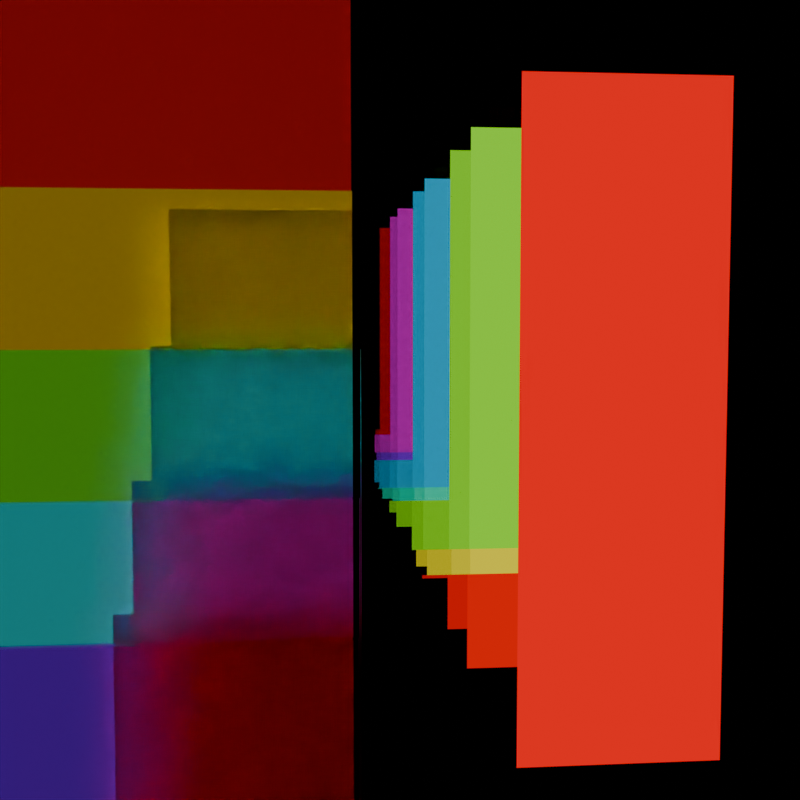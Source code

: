 # Source: light_path_transmission_depth.blend  (saved by Blender 4.3.34; exported with 4.5.12 LTS)
import bpy
from mathutils import Matrix  # noqa: F401  (used for matrix-valued properties, if any)

bpy.ops.wm.read_factory_settings(use_empty=True)
scene = bpy.context.scene
scene.name = 'Scene'

# ---- collections
col_collection = bpy.data.collections.new('Collection'); scene.collection.children.link(col_collection)

# ---- materials (node trees are filled in below, after node groups)
mat_diffuse_white = bpy.data.materials.new('Diffuse White')
mat_glass = bpy.data.materials.new('Glass')
mat_holdout = bpy.data.materials.new('Holdout')
mat_mirror = bpy.data.materials.new('Mirror')
mat_transmission_depth_emission = bpy.data.materials.new('Transmission Depth Emission')

# ---- material node trees
mat_diffuse_white.use_nodes = True; mat_diffuse_white.node_tree.nodes.clear()
_N = mat_diffuse_white.node_tree.nodes; _L = mat_diffuse_white.node_tree.links
n0 = _N.new('ShaderNodeOutputMaterial'); n0.name = 'Material Output'; n0.location = (300, 300)
n1 = _N.new('ShaderNodeBsdfDiffuse'); n1.name = 'Diffuse BSDF'; n1.location = (86, 292)
_L.new(n1.outputs[0], n0.inputs[0])
n0.is_active_output = True
mat_glass.use_nodes = True; mat_glass.node_tree.nodes.clear()
_N = mat_glass.node_tree.nodes; _L = mat_glass.node_tree.links
n0 = _N.new('ShaderNodeOutputMaterial'); n0.name = 'Material Output'; n0.location = (300, 300)
n1 = _N.new('ShaderNodeBsdfGlass'); n1.name = 'Glass BSDF'; n1.location = (38, 291)
n1.inputs[2].default_value = 1.1
_L.new(n1.outputs[0], n0.inputs[0])
n0.is_active_output = True
mat_holdout.use_nodes = True; mat_holdout.node_tree.nodes.clear()
_N = mat_holdout.node_tree.nodes; _L = mat_holdout.node_tree.links
n0 = _N.new('ShaderNodeOutputMaterial'); n0.name = 'Material Output'; n0.location = (300, 300)
n1 = _N.new('ShaderNodeHoldout'); n1.name = 'Holdout'; n1.location = (41, 272)
_L.new(n1.outputs[0], n0.inputs[0])
n0.is_active_output = True
mat_mirror.use_nodes = True; mat_mirror.node_tree.nodes.clear()
_N = mat_mirror.node_tree.nodes; _L = mat_mirror.node_tree.links
n0 = _N.new('ShaderNodeOutputMaterial'); n0.name = 'Material Output'; n0.location = (300, 300)
n1 = _N.new('ShaderNodeBsdfAnisotropic'); n1.name = 'Glossy BSDF'; n1.location = (60, 285)
n1.inputs[1].default_value = 0.0
_L.new(n1.outputs[0], n0.inputs[0])
n0.is_active_output = True
mat_transmission_depth_emission.use_nodes = True; mat_transmission_depth_emission.node_tree.nodes.clear()
_N = mat_transmission_depth_emission.node_tree.nodes; _L = mat_transmission_depth_emission.node_tree.links
n0 = _N.new('ShaderNodeOutputMaterial'); n0.name = 'Material Output'; n0.location = (460, 300)
n1 = _N.new('ShaderNodeEmission'); n1.name = 'Emission'; n1.location = (275, 282)
n2 = _N.new('ShaderNodeLightPath'); n2.name = 'Light Path'; n2.location = (-553, 364)
n3 = _N.new('ShaderNodeValToRGB'); n3.name = 'Color Ramp'; n3.location = (-191, 261)
n3.color_ramp.hue_interpolation = 'CW'
n3.color_ramp.color_mode = 'HSV'
while len(n3.color_ramp.elements) > 1: n3.color_ramp.elements.remove(n3.color_ramp.elements[-1])
n3.color_ramp.elements[0].position = 0.0; n3.color_ramp.elements[0].color = (1.0, 0.0, 0.0, 1.0)
_e = n3.color_ramp.elements.new(0.5); _e.color = (0.0, 1.0, 1.0, 1.0)
_e = n3.color_ramp.elements.new(1.0); _e.color = (1.0, 0.0, 0.0, 1.0)
n4 = _N.new('ShaderNodeMath'); n4.name = 'Math'; n4.location = (-373, 171)
n4.operation = 'DIVIDE'
n4.inputs[1].default_value = 7.0
_L.new(n1.outputs[0], n0.inputs[0])
_L.new(n3.outputs[0], n1.inputs[0])
_L.new(n4.outputs[0], n3.inputs[0])
_L.new(n2.outputs[13], n4.inputs[0])
n0.is_active_output = True

# ---- cameras
cam_camera = bpy.data.cameras.new('Camera')
cam_camera.clip_end = 100.0
cam_camera.ortho_scale = 7.314

# ---- lights
light_point = bpy.data.lights.new('Point', 'SUN')
light_point.energy = 1.0
light_point.shadow_soft_size = 0.5
light_point.use_nodes = True; light_point.node_tree.nodes.clear()
_N = light_point.node_tree.nodes; _L = light_point.node_tree.links
n0 = _N.new('ShaderNodeEmission'); n0.name = 'Emission'; n0.location = (91, 300)
n1 = _N.new('ShaderNodeOutputLight'); n1.name = 'Light Output'; n1.location = (381, 300)
n2 = _N.new('ShaderNodeLightPath'); n2.name = 'Light Path'; n2.location = (-567, 331)
n3 = _N.new('ShaderNodeValToRGB'); n3.name = 'Color Ramp'; n3.location = (-189, 219)
n3.color_ramp.hue_interpolation = 'CW'
n3.color_ramp.color_mode = 'HSV'
while len(n3.color_ramp.elements) > 1: n3.color_ramp.elements.remove(n3.color_ramp.elements[-1])
n3.color_ramp.elements[0].position = 0.0; n3.color_ramp.elements[0].color = (1.0, 0.0, 0.0, 1.0)
_e = n3.color_ramp.elements.new(0.5); _e.color = (0.0, 1.0, 1.0, 1.0)
_e = n3.color_ramp.elements.new(1.0); _e.color = (1.0, 0.0, 0.0, 1.0)
n4 = _N.new('ShaderNodeMath'); n4.name = 'Math'; n4.location = (-382, 98)
n4.operation = 'DIVIDE'
n4.inputs[1].default_value = 10.0
_L.new(n0.outputs[0], n1.inputs[0])
_L.new(n3.outputs[0], n0.inputs[0])
_L.new(n4.outputs[0], n3.inputs[0])
_L.new(n2.outputs[13], n4.inputs[0])
n1.is_active_output = True

# ---- meshes
me_plane = bpy.data.meshes.new('Plane')
me_plane.from_pydata([(-1.397, -2.173, 0.0), (-1.397, 2.173, 0.0), (0.0, -2.173, 0.0), (0.0, 2.173, 0.0)], [], [(0, 2, 3, 1)])
_uv = me_plane.uv_layers.new(name='UVMap')
_uv.uv.foreach_set('vector', [0.0, 0.0, 0.5, 0.0, 0.5, 1.0, 0.0, 1.0])
me_plane.materials.append(mat_diffuse_white)
me_plane.update()
me_cube = bpy.data.meshes.new('Cube')
me_cube.from_pydata([(-1.0, -1.0, 1.0), (-1.0, 1.0, 1.0), (-0.002, 1.0, 1.0), (-0.002, -1.0, 1.0)], [], [(2, 1, 0, 3)])
_uv = me_cube.uv_layers.new(name='UVMap')
_uv.uv.foreach_set('vector', [0.75, 0.5, 0.875, 0.5, 0.875, 0.75, 0.75, 0.75])
me_cube.materials.append(mat_glass)
me_cube.update()
me_cube_001 = bpy.data.meshes.new('Cube.001')
me_cube_001.from_pydata([(-1.0, -1.0, -1.0), (-1.0, -1.0, 1.0), (-1.0, 1.0, -1.0), (-1.0, 1.0, 1.0), (-0.002, -1.0, -1.0), (-0.002, -1.0, 1.0), (-0.002, 1.0, -1.0), (-0.002, 1.0, 1.0)], [], [(0, 1, 3, 2), (2, 3, 7, 6), (6, 7, 5, 4), (4, 5, 1, 0), (2, 6, 4, 0), (7, 3, 1, 5)])
_uv = me_cube_001.uv_layers.new(name='UVMap')
_uv.uv.foreach_set('vector', [0.375, 0.0, 0.625, 0.0, 0.625, 0.25, 0.375, 0.25, 0.375, 0.25, 0.625, 0.25, 0.625, 0.5, 0.375, 0.5, 0.375, 0.5, 0.625, 0.5, 0.625, 0.75, 0.375, 0.75, 0.375, 0.75, 0.625, 0.75, 0.625, 1.0, 0.375, 1.0, 0.125, 0.5, 0.375, 0.5, 0.375, 0.75, 0.125, 0.75, 0.625, 0.5, 0.875, 0.5, 0.875, 0.75, 0.625, 0.75])
me_cube_001.materials.append(mat_glass)
me_cube_001.update()
me_cube_002 = bpy.data.meshes.new('Cube.002')
me_cube_002.from_pydata([(-1.0, -1.0, -1.0), (-1.0, -1.0, 1.0), (-1.0, 1.0, -1.0), (-1.0, 1.0, 1.0), (-0.002, -1.0, -1.0), (-0.002, -1.0, 1.0), (-0.002, 1.0, -1.0), (-0.002, 1.0, 1.0)], [], [(0, 1, 3, 2), (2, 3, 7, 6), (6, 7, 5, 4), (4, 5, 1, 0), (2, 6, 4, 0), (7, 3, 1, 5)])
_uv = me_cube_002.uv_layers.new(name='UVMap')
_uv.uv.foreach_set('vector', [0.375, 0.0, 0.625, 0.0, 0.625, 0.25, 0.375, 0.25, 0.375, 0.25, 0.625, 0.25, 0.625, 0.5, 0.375, 0.5, 0.375, 0.5, 0.625, 0.5, 0.625, 0.75, 0.375, 0.75, 0.375, 0.75, 0.625, 0.75, 0.625, 1.0, 0.375, 1.0, 0.125, 0.5, 0.375, 0.5, 0.375, 0.75, 0.125, 0.75, 0.625, 0.5, 0.875, 0.5, 0.875, 0.75, 0.625, 0.75])
me_cube_002.materials.append(mat_glass)
me_cube_002.update()
me_cube_003 = bpy.data.meshes.new('Cube.003')
me_cube_003.from_pydata([(-1.0, -1.0, -1.0), (-1.0, -1.0, 1.0), (-1.0, 1.0, -1.0), (-1.0, 1.0, 1.0), (-0.002, -1.0, -1.0), (-0.002, -1.0, 1.0), (-0.002, 1.0, -1.0), (-0.002, 1.0, 1.0)], [], [(0, 1, 3, 2), (2, 3, 7, 6), (6, 7, 5, 4), (4, 5, 1, 0), (2, 6, 4, 0), (7, 3, 1, 5)])
_uv = me_cube_003.uv_layers.new(name='UVMap')
_uv.uv.foreach_set('vector', [0.375, 0.0, 0.625, 0.0, 0.625, 0.25, 0.375, 0.25, 0.375, 0.25, 0.625, 0.25, 0.625, 0.5, 0.375, 0.5, 0.375, 0.5, 0.625, 0.5, 0.625, 0.75, 0.375, 0.75, 0.375, 0.75, 0.625, 0.75, 0.625, 1.0, 0.375, 1.0, 0.125, 0.5, 0.375, 0.5, 0.375, 0.75, 0.125, 0.75, 0.625, 0.5, 0.875, 0.5, 0.875, 0.75, 0.625, 0.75])
me_cube_003.materials.append(mat_glass)
me_cube_003.update()
me_plane_001 = bpy.data.meshes.new('Plane.001')
me_plane_001.from_pydata([(-1.0, -1.0, 0.0), (1.0, -1.0, 0.0), (-1.0, 1.0, 0.0), (1.0, 1.0, 0.0)], [], [(0, 1, 3, 2)])
_uv = me_plane_001.uv_layers.new(name='UVMap')
_uv.uv.foreach_set('vector', [0.0, 0.0, 1.0, 0.0, 1.0, 1.0, 0.0, 1.0])
me_plane_001.materials.append(mat_holdout)
me_plane_001.update()
me_plane_002 = bpy.data.meshes.new('Plane.002')
me_plane_002.from_pydata([(1.0, -2.094, 0.0), (1.0, 2.094, 0.0), (0.0, -2.094, 0.0), (0.0, 2.094, 0.0)], [], [(2, 0, 1, 3)])
_uv = me_plane_002.uv_layers.new(name='UVMap')
_uv.uv.foreach_set('vector', [0.5, 0.0, 1.0, 0.0, 1.0, 1.0, 0.5, 1.0])
me_plane_002.materials.append(mat_mirror)
me_plane_002.update()
me_plane_003 = bpy.data.meshes.new('Plane.003')
me_plane_003.from_pydata([(1.806, -1.0, 0.0), (1.806, 1.0, 0.0), (0.0, -1.0, 0.0), (0.0, 1.0, 0.0)], [], [(2, 0, 1, 3)])
_uv = me_plane_003.uv_layers.new(name='UVMap')
_uv.uv.foreach_set('vector', [0.5, 0.0, 1.0, 0.0, 1.0, 1.0, 0.5, 1.0])
me_plane_003.materials.append(mat_mirror)
me_plane_003.update()
me_plane_004 = bpy.data.meshes.new('Plane.004')
me_plane_004.from_pydata([(-2.172, -0.4537, 0.0), (6.952, -0.4537, 0.0), (-2.172, 1.0, 0.0), (6.952, 1.0, 0.0)], [], [(0, 1, 3, 2)])
_uv = me_plane_004.uv_layers.new(name='UVMap')
_uv.uv.foreach_set('vector', [0.0, 0.0, 1.0, 0.0, 1.0, 1.0, 0.0, 1.0])
me_plane_004.materials.append(mat_glass)
me_plane_004.update()
me_plane_005 = bpy.data.meshes.new('Plane.005')
me_plane_005.from_pydata([(-1.0, -1.0, 0.0), (1.0, -1.0, 0.0), (-1.0, 1.0, 0.0), (1.0, 1.0, 0.0)], [], [(0, 1, 3, 2)])
_uv = me_plane_005.uv_layers.new(name='UVMap')
_uv.uv.foreach_set('vector', [0.0, 0.0, 1.0, 0.0, 1.0, 1.0, 0.0, 1.0])
me_plane_005.materials.append(mat_transmission_depth_emission)
me_plane_005.update()

# ---- objects
ob_camera = bpy.data.objects.new('Camera', cam_camera)
ob_ground = bpy.data.objects.new('Ground', me_plane)
ob_single_sided_glass = bpy.data.objects.new('Single Sided Glass', me_cube)
ob_transmission_depth_sun = bpy.data.objects.new('Transmission Depth Sun', light_point)
ob_glass_block_1 = bpy.data.objects.new('Glass Block 1', me_cube_001)
ob_glass_block_2 = bpy.data.objects.new('Glass Block 2', me_cube_002)
ob_glass_block_3 = bpy.data.objects.new('Glass Block 3', me_cube_003)
ob_light_blocker = bpy.data.objects.new('Light blocker', me_plane_001)
ob_mirror_1 = bpy.data.objects.new('Mirror 1', me_plane_002)
ob_mirror_2 = bpy.data.objects.new('Mirror 2', me_plane_003)
ob_glass_plane = bpy.data.objects.new('Glass Plane', me_plane_004)
ob_transmission_depth = bpy.data.objects.new('Transmission Depth', me_plane_005)

# ---- transforms, parenting, visibility, modifiers, constraints
ob_camera.location = (-0.859, 1.41, 16.92)
ob_camera.rotation_euler = (-0.06981, -0.09425, 0.0)
ob_camera.lock_rotations_4d = False
ob_camera.empty_display_type = 'ARROWS'
ob_camera.color = (0.0, 0.0, 0.0, 0.0)
ob_camera.display_type = 'WIRE'
ob_camera.lineart.crease_threshold = 0.0
ob_ground.location = (0.0, 0.0, 0.0)
ob_ground.scale = (5.0, 5.0, 4.395)
ob_single_sided_glass.location = (0.0, -1.937, 2.679)
ob_single_sided_glass.scale = (5.0, 5.0, 0.07861)
ob_transmission_depth_sun.location = (-2.0, 0.0, 5.305)
ob_transmission_depth_sun.rotation_euler = (0.0, -0.6981, 0.0)
ob_glass_block_1.location = (0.0, -3.937, 2.479)
ob_glass_block_1.scale = (5.0, 5.0, 0.07861)
ob_glass_block_2.location = (0.0, -5.937, 2.122)
ob_glass_block_2.scale = (5.0, 5.0, 0.07861)
ob_glass_block_3.location = (0.0, -7.937, 1.764)
ob_glass_block_3.scale = (5.0, 5.0, 0.07861)
ob_light_blocker.location = (0.0, 0.0, 0.0)
ob_light_blocker.rotation_euler = (-0.0, 1.571, 0.0)
ob_light_blocker.scale = (30.12, 30.12, 30.12)
ob_light_blocker.visible_camera = False
ob_mirror_1.location = (0.0, 0.0, 0.0)
ob_mirror_1.scale = (5.0, 5.0, 4.395)
ob_mirror_2.location = (0.0, 0.0, 3.485)
ob_mirror_2.scale = (5.0, 5.0, 4.395)
ob_mirror_2.visible_camera = False
ob_glass_plane.location = (2.182, 0.0, 0.9984)
ob_glass_plane.scale = (1.0, 5.021, 1.0)
ob_transmission_depth.location = (3.59, 0.0, 2.216)
ob_transmission_depth.scale = (1.446, 4.716, 1.0)

# ---- collection membership
col_collection.objects.link(ob_camera)
col_collection.objects.link(ob_ground)
col_collection.objects.link(ob_single_sided_glass)
col_collection.objects.link(ob_transmission_depth_sun)
col_collection.objects.link(ob_glass_block_1)
col_collection.objects.link(ob_glass_block_2)
col_collection.objects.link(ob_glass_block_3)
col_collection.objects.link(ob_light_blocker)
col_collection.objects.link(ob_mirror_1)
col_collection.objects.link(ob_mirror_2)
col_collection.objects.link(ob_glass_plane)
col_collection.objects.link(ob_transmission_depth)

# ---- scene / render settings (as saved in the file)
scene.camera = ob_camera
scene.frame_start = 1; scene.frame_end = 250; scene.frame_set(3)
scene.render.engine = 'CYCLES'
scene.render.resolution_x = 128
scene.render.resolution_y = 128
scene.cycles.use_denoising = False
scene.cycles.samples = 16
scene.cycles.use_adaptive_sampling = False
scene.cycles.use_light_tree = False
scene.cycles.max_bounces = 14
scene.cycles.glossy_bounces = 7
scene.cycles.transmission_bounces = 14
scene.cycles.transparent_max_bounces = 4
scene.cycles.sample_clamp_indirect = 0.0
scene.eevee.taa_render_samples = 4
scene.eevee.use_raytracing = True
bpy.context.view_layer.update()
